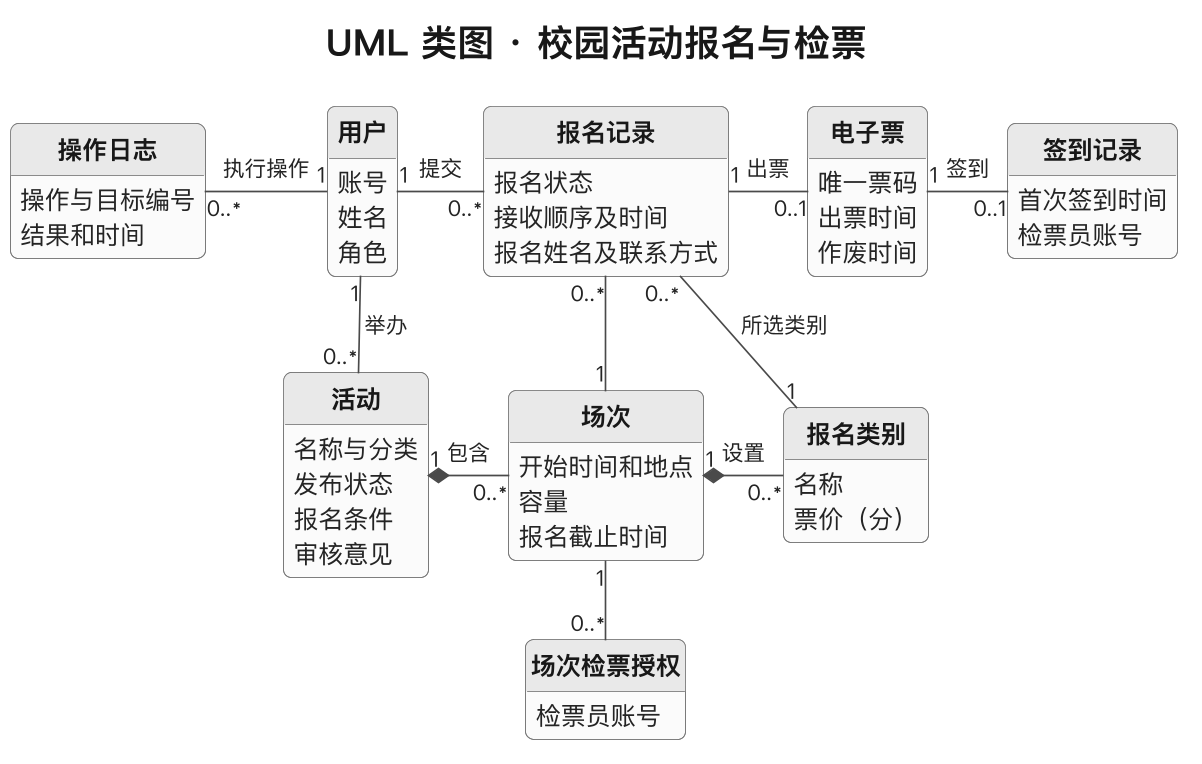

The diagram above was rendered by PlantUML. Its source (embedded in the PNG):
@startuml
!pragma layout smetana
!include _style.iuml
title UML 类图 · 校园活动报名与检票
hide circle
hide empty methods

class "用户" as User {
  账号
  姓名
  角色
}

class "活动" as Event {
  名称与分类
  发布状态
  报名条件
  审核意见
}

class "场次" as Session {
  开始时间和地点
  容量
  报名截止时间
}

class "报名类别" as Category {
  名称
  票价（分）
}

class "报名记录" as Registration {
  报名状态
  接收顺序及时间
  报名姓名及联系方式
}

class "电子票" as Ticket {
  唯一票码
  出票时间
  作废时间
}

class "签到记录" as CheckIn {
  首次签到时间
  检票员账号
}

class "场次检票授权" as Assignment {
  检票员账号
}

class "操作日志" as Audit {
  操作与目标编号
  结果和时间
}

User "1" -down- "0..*" Event : 举办
Event "1" *-right- "0..*" Session : 包含
Session "1" *-right- "0..*" Category : 设置
User "1" -right- "0..*" Registration : 提交
Session "1" -up- "0..*" Registration
Category "1" -up- "0..*" Registration : 所选类别
Registration "1" -right- "0..1" Ticket : 出票
Ticket "1" -right- "0..1" CheckIn : 签到
Session "1" -down- "0..*" Assignment
User "1" -left- "0..*" Audit : 执行操作
@enduml